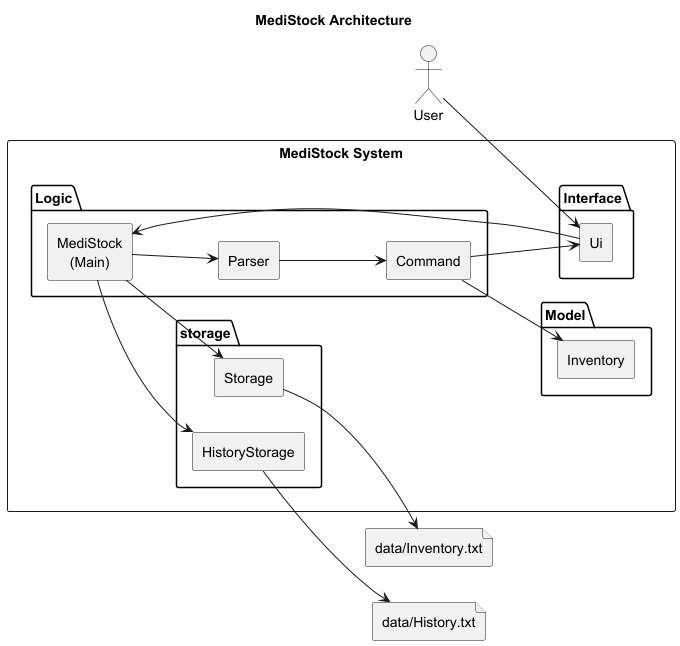

The diagram above was rendered by PlantUML. Its source (embedded in the PNG):
@startuml
title MediStock Architecture
left to right direction

skinparam shadowing false
skinparam componentStyle rectangle
skinparam defaultTextAlignment center

actor User

rectangle "MediStock System" {
  package "Interface" {
    component Ui
  }

  package "Logic" {
    component "MediStock\n(Main)" as Main
    component Parser
    component Command
  }

  package "Model" {
    component "Inventory"
  }

  package "storage" {
    component Storage
    component HistoryStorage
  }
}

file "data/Inventory.txt" as InventoryFile
file "data/History.txt" as HistoryFile

User --> Ui
Ui --> Main
Main --> Parser
Parser --> Command
Command --> "Inventory"
Command --> Ui

Main --> Storage
Main --> HistoryStorage

Storage --> InventoryFile
HistoryStorage --> HistoryFile

@enduml